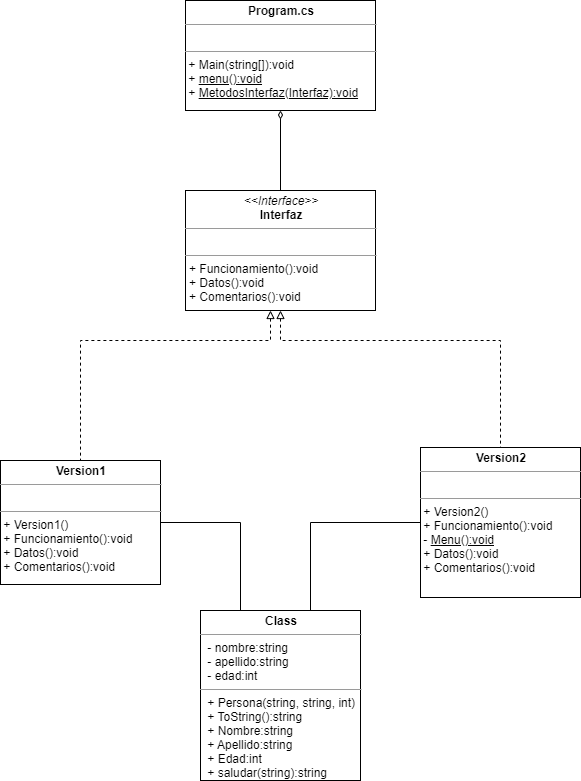

The diagram above was exported from draw.io. Its source (the exported page's mxGraphModel, read from the mxfile embedded in the PNG):
<mxGraphModel dx="2076" dy="1096" grid="1" gridSize="10" guides="1" tooltips="1" connect="1" arrows="1" fold="1" page="1" pageScale="1" pageWidth="850" pageHeight="1100" background="#ffffff" math="0" shadow="0">
  <root>
    <mxCell id="0" />
    <mxCell id="1" parent="0" />
    <mxCell id="bUM6k11boaGNlZm5UM13-15" style="edgeStyle=orthogonalEdgeStyle;rounded=0;orthogonalLoop=1;jettySize=auto;html=1;entryX=0.5;entryY=0;entryDx=0;entryDy=0;dashed=1;fontFamily=Verdana;fontSize=10;labelBackgroundColor=none;endFill=0;endArrow=none;endSize=10;startFill=0;exitX=0.5;exitY=1;exitDx=0;exitDy=0;startArrow=block;" edge="1" parent="1" source="bUM6k11boaGNlZm5UM13-19" target="bUM6k11boaGNlZm5UM13-31">
      <mxGeometry relative="1" as="geometry">
        <mxPoint x="415" y="440" as="sourcePoint" />
        <mxPoint x="620" y="600" as="targetPoint" />
        <Array as="points">
          <mxPoint x="405" y="490" />
          <mxPoint x="610" y="490" />
        </Array>
      </mxGeometry>
    </mxCell>
    <mxCell id="bUM6k11boaGNlZm5UM13-21" style="edgeStyle=orthogonalEdgeStyle;rounded=0;orthogonalLoop=1;jettySize=auto;html=1;dashed=1;fontFamily=Verdana;fontSize=10;labelBackgroundColor=none;endFill=0;endArrow=none;endSize=10;startFill=0;startArrow=block;" edge="1" parent="1" source="bUM6k11boaGNlZm5UM13-19">
      <mxGeometry relative="1" as="geometry">
        <mxPoint x="200" y="610" as="targetPoint" />
        <Array as="points">
          <mxPoint x="390" y="490" />
          <mxPoint x="200" y="490" />
        </Array>
      </mxGeometry>
    </mxCell>
    <mxCell id="bUM6k11boaGNlZm5UM13-19" value="&lt;p style=&quot;margin: 0px ; margin-top: 4px ; text-align: center&quot;&gt;&lt;i&gt;&amp;lt;&amp;lt;Interface&amp;gt;&amp;gt;&lt;/i&gt;&lt;br&gt;&lt;b&gt;Interfaz&lt;/b&gt;&lt;/p&gt;&lt;hr size=&quot;1&quot;&gt;&lt;p style=&quot;margin: 0px ; margin-left: 4px&quot;&gt;&lt;br&gt;&lt;/p&gt;&lt;hr size=&quot;1&quot;&gt;&lt;p style=&quot;margin: 0px 0px 0px 4px&quot;&gt;+&amp;nbsp;Funcionamiento():void&lt;br&gt;+ Datos():void&lt;/p&gt;&lt;p style=&quot;margin: 0px 0px 0px 4px&quot;&gt;+&amp;nbsp;Comentarios():void&lt;/p&gt;" style="verticalAlign=top;align=left;overflow=fill;fontSize=12;fontFamily=Helvetica;html=1;" vertex="1" parent="1">
      <mxGeometry x="305" y="340" width="190" height="120" as="geometry" />
    </mxCell>
    <mxCell id="bUM6k11boaGNlZm5UM13-34" style="edgeStyle=orthogonalEdgeStyle;rounded=0;orthogonalLoop=1;jettySize=auto;html=1;entryX=0.25;entryY=0;entryDx=0;entryDy=0;endArrow=none;endFill=0;" edge="1" parent="1" source="bUM6k11boaGNlZm5UM13-30" target="bUM6k11boaGNlZm5UM13-32">
      <mxGeometry relative="1" as="geometry" />
    </mxCell>
    <mxCell id="bUM6k11boaGNlZm5UM13-30" value="&lt;p style=&quot;margin: 0px ; margin-top: 4px ; text-align: center&quot;&gt;&lt;b&gt;Version1&lt;/b&gt;&lt;/p&gt;&lt;hr size=&quot;1&quot;&gt;&lt;p style=&quot;margin: 0px ; margin-left: 4px&quot;&gt;&lt;br&gt;&lt;/p&gt;&lt;hr size=&quot;1&quot;&gt;&lt;span&gt;&amp;nbsp;+&amp;nbsp;Version1()&lt;br&gt;&lt;/span&gt;&lt;span&gt;&amp;nbsp;+&amp;nbsp;Funcionamiento():void&lt;br&gt;&lt;/span&gt;&lt;span&gt;&amp;nbsp;+&amp;nbsp;Datos():void&lt;br&gt;&lt;/span&gt;&lt;span&gt;&amp;nbsp;+&amp;nbsp;Comentarios():void&lt;/span&gt;&lt;span&gt;&lt;br&gt;&lt;/span&gt;" style="verticalAlign=top;align=left;overflow=fill;fontSize=12;fontFamily=Helvetica;html=1;" vertex="1" parent="1">
      <mxGeometry x="120" y="610" width="160" height="124" as="geometry" />
    </mxCell>
    <mxCell id="bUM6k11boaGNlZm5UM13-33" style="edgeStyle=orthogonalEdgeStyle;rounded=0;orthogonalLoop=1;jettySize=auto;html=1;endArrow=none;endFill=0;" edge="1" parent="1" source="bUM6k11boaGNlZm5UM13-31" target="bUM6k11boaGNlZm5UM13-32">
      <mxGeometry relative="1" as="geometry">
        <Array as="points">
          <mxPoint x="430" y="672" />
        </Array>
      </mxGeometry>
    </mxCell>
    <mxCell id="bUM6k11boaGNlZm5UM13-31" value="&lt;p style=&quot;margin: 0px ; margin-top: 4px ; text-align: center&quot;&gt;&lt;b&gt;Version2&lt;/b&gt;&lt;/p&gt;&lt;hr size=&quot;1&quot;&gt;&lt;p style=&quot;margin: 0px ; margin-left: 4px&quot;&gt;&lt;br&gt;&lt;/p&gt;&lt;hr size=&quot;1&quot;&gt;&amp;nbsp;+&amp;nbsp;Version2()&lt;br&gt;&amp;nbsp;+&amp;nbsp;Funcionamiento():void&lt;br&gt;&amp;nbsp;- &lt;u&gt;Menu():void&lt;/u&gt;&lt;br&gt;&amp;nbsp;+&amp;nbsp;Datos():void&lt;br&gt;&amp;nbsp;+&amp;nbsp;Comentarios():void" style="verticalAlign=top;align=left;overflow=fill;fontSize=12;fontFamily=Helvetica;html=1;" vertex="1" parent="1">
      <mxGeometry x="540" y="597" width="160" height="150" as="geometry" />
    </mxCell>
    <mxCell id="bUM6k11boaGNlZm5UM13-32" value="&lt;p style=&quot;margin: 0px ; margin-top: 4px ; text-align: center&quot;&gt;&lt;b&gt;Class&lt;/b&gt;&lt;/p&gt;&lt;hr size=&quot;1&quot;&gt;&lt;p style=&quot;margin: 0px ; margin-left: 4px&quot;&gt;&amp;nbsp;-&amp;nbsp;nombre:string&lt;/p&gt;&lt;p style=&quot;margin: 0px ; margin-left: 4px&quot;&gt;&amp;nbsp;- apellido:string&lt;br&gt;&lt;/p&gt;&lt;p style=&quot;margin: 0px ; margin-left: 4px&quot;&gt;&amp;nbsp;-&amp;nbsp;edad:int&lt;/p&gt;&lt;hr size=&quot;1&quot;&gt;&lt;p style=&quot;margin: 0px ; margin-left: 4px&quot;&gt;&amp;nbsp;+&amp;nbsp;Persona(string, string, int)&lt;/p&gt;&lt;p style=&quot;margin: 0px ; margin-left: 4px&quot;&gt;&amp;nbsp;+&amp;nbsp;ToString():string&lt;/p&gt;&lt;p style=&quot;margin: 0px ; margin-left: 4px&quot;&gt;&amp;nbsp;+&amp;nbsp;Nombre:string&lt;/p&gt;&lt;p style=&quot;margin: 0px ; margin-left: 4px&quot;&gt;&amp;nbsp;+&amp;nbsp;Apellido:string&lt;/p&gt;&lt;p style=&quot;margin: 0px ; margin-left: 4px&quot;&gt;&amp;nbsp;+&amp;nbsp;Edad:int&lt;/p&gt;&lt;p style=&quot;margin: 0px ; margin-left: 4px&quot;&gt;&amp;nbsp;+&amp;nbsp;saludar(string):string&lt;/p&gt;" style="verticalAlign=top;align=left;overflow=fill;fontSize=12;fontFamily=Helvetica;html=1;" vertex="1" parent="1">
      <mxGeometry x="320" y="760" width="160" height="170" as="geometry" />
    </mxCell>
    <mxCell id="bUM6k11boaGNlZm5UM13-36" style="edgeStyle=orthogonalEdgeStyle;rounded=0;orthogonalLoop=1;jettySize=auto;html=1;entryX=0.5;entryY=0;entryDx=0;entryDy=0;endArrow=none;endFill=0;startArrow=diamondThin;startFill=0;targetPerimeterSpacing=0;" edge="1" parent="1" source="bUM6k11boaGNlZm5UM13-35" target="bUM6k11boaGNlZm5UM13-19">
      <mxGeometry relative="1" as="geometry" />
    </mxCell>
    <mxCell id="bUM6k11boaGNlZm5UM13-35" value="&lt;p style=&quot;margin: 0px ; margin-top: 4px ; text-align: center&quot;&gt;&lt;b&gt;Program.cs&lt;/b&gt;&lt;/p&gt;&lt;hr size=&quot;1&quot;&gt;&lt;p style=&quot;margin: 0px ; margin-left: 4px&quot;&gt;&lt;br&gt;&lt;/p&gt;&lt;hr size=&quot;1&quot;&gt;&amp;nbsp;+ Main(string[]):void&lt;br&gt;&amp;nbsp;+ &lt;u&gt;menu():void&lt;/u&gt;&lt;br&gt;&amp;nbsp;+&amp;nbsp;&lt;u&gt;MetodosInterfaz(Interfaz):void&lt;/u&gt;" style="verticalAlign=top;align=left;overflow=fill;fontSize=12;fontFamily=Helvetica;html=1;" vertex="1" parent="1">
      <mxGeometry x="305" y="150" width="190" height="110" as="geometry" />
    </mxCell>
  </root>
</mxGraphModel>